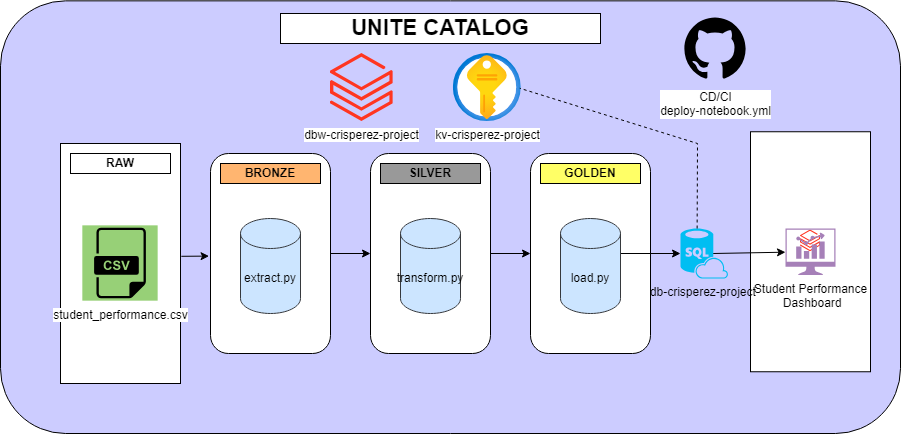

The diagram above was exported from draw.io. Its source (the exported page's mxGraphModel, read from the mxfile embedded in the PNG):
<mxGraphModel dx="1917" dy="549" grid="1" gridSize="10" guides="1" tooltips="1" connect="1" arrows="1" fold="1" page="1" pageScale="1" pageWidth="827" pageHeight="1169" math="0" shadow="0" adaptiveColors="none">
  <root>
    <mxCell id="0" />
    <mxCell id="1" parent="0" />
    <mxCell id="CZFCwUEubJAIMdJFYyIH-27" value="" style="rounded=1;whiteSpace=wrap;html=1;fillColor=#CCCCFF;" vertex="1" parent="1">
      <mxGeometry x="-30" y="27.35" width="900" height="432.65" as="geometry" />
    </mxCell>
    <mxCell id="CZFCwUEubJAIMdJFYyIH-1" value="" style="rounded=1;whiteSpace=wrap;html=1;" vertex="1" parent="1">
      <mxGeometry x="180" y="180" width="120" height="200" as="geometry" />
    </mxCell>
    <mxCell id="CZFCwUEubJAIMdJFYyIH-3" value="" style="rounded=1;whiteSpace=wrap;html=1;" vertex="1" parent="1">
      <mxGeometry x="340" y="180" width="120" height="200" as="geometry" />
    </mxCell>
    <mxCell id="CZFCwUEubJAIMdJFYyIH-4" value="" style="rounded=1;whiteSpace=wrap;html=1;" vertex="1" parent="1">
      <mxGeometry x="500" y="180" width="120" height="200" as="geometry" />
    </mxCell>
    <mxCell id="CZFCwUEubJAIMdJFYyIH-6" value="" style="rounded=0;whiteSpace=wrap;html=1;" vertex="1" parent="1">
      <mxGeometry x="30" y="170" width="120" height="240" as="geometry" />
    </mxCell>
    <mxCell id="CZFCwUEubJAIMdJFYyIH-7" value="" style="rounded=0;whiteSpace=wrap;html=1;" vertex="1" parent="1">
      <mxGeometry x="720" y="158.25" width="120" height="240" as="geometry" />
    </mxCell>
    <mxCell id="CZFCwUEubJAIMdJFYyIH-12" value="extract.py" style="shape=cylinder3;whiteSpace=wrap;html=1;boundedLbl=1;backgroundOutline=1;size=15;fillColor=#cce5ff;strokeColor=#36393d;" vertex="1" parent="1">
      <mxGeometry x="210" y="245" width="60" height="95" as="geometry" />
    </mxCell>
    <mxCell id="CZFCwUEubJAIMdJFYyIH-18" value="dbw-crisperez-project" style="image;aspect=fixed;html=1;points=[];align=center;fontSize=12;image=img/lib/azure2/analytics/Azure_Databricks.svg;" vertex="1" parent="1">
      <mxGeometry x="300" y="80" width="62.8" height="68" as="geometry" />
    </mxCell>
    <mxCell id="CZFCwUEubJAIMdJFYyIH-19" value="kv-crisperez-project" style="image;aspect=fixed;html=1;points=[];align=center;fontSize=12;image=img/lib/azure2/security/Key_Vaults.svg;" vertex="1" parent="1">
      <mxGeometry x="422.8" y="80" width="68" height="68" as="geometry" />
    </mxCell>
    <mxCell id="CZFCwUEubJAIMdJFYyIH-20" value="db-crisperez-project&amp;nbsp;" style="verticalLabelPosition=bottom;html=1;verticalAlign=top;align=center;strokeColor=none;fillColor=#00BEF2;shape=mxgraph.azure.sql_database_sql_azure;" vertex="1" parent="1">
      <mxGeometry x="650" y="254.99999999999997" width="47.5" height="50" as="geometry" />
    </mxCell>
    <mxCell id="CZFCwUEubJAIMdJFYyIH-24" value="" style="image;aspect=fixed;html=1;points=[];align=center;fontSize=12;image=img/lib/azure2/analytics/Azure_Databricks.svg;" vertex="1" parent="1">
      <mxGeometry x="770" y="256.52" width="20" height="21.65" as="geometry" />
    </mxCell>
    <mxCell id="CZFCwUEubJAIMdJFYyIH-25" value="&lt;font style=&quot;color: rgb(0, 0, 0);&quot;&gt;Student Performance&lt;/font&gt;&lt;div style=&quot;color: rgb(255, 255, 255);&quot;&gt;&lt;font style=&quot;color: rgb(0, 0, 0);&quot;&gt;&amp;nbsp;Dashboard&lt;/font&gt;&lt;/div&gt;" style="sketch=0;pointerEvents=1;shadow=0;dashed=0;html=1;strokeColor=none;fillColor=#A680B8;aspect=fixed;labelPosition=center;verticalLabelPosition=bottom;verticalAlign=top;align=center;outlineConnect=0;shape=mxgraph.vvd.nsx_dashboard;" vertex="1" parent="1">
      <mxGeometry x="755" y="254.99999999999997" width="50" height="46.5" as="geometry" />
    </mxCell>
    <mxCell id="CZFCwUEubJAIMdJFYyIH-28" value="BRONZE" style="rounded=0;whiteSpace=wrap;html=1;fillColor=#FFB570;fontStyle=1" vertex="1" parent="1">
      <mxGeometry x="190" y="190" width="100" height="20" as="geometry" />
    </mxCell>
    <mxCell id="CZFCwUEubJAIMdJFYyIH-30" value="SILVER" style="rounded=0;whiteSpace=wrap;html=1;fillColor=#999999;fontStyle=1" vertex="1" parent="1">
      <mxGeometry x="350" y="190" width="100" height="20" as="geometry" />
    </mxCell>
    <mxCell id="CZFCwUEubJAIMdJFYyIH-31" value="GOLDEN" style="rounded=0;whiteSpace=wrap;html=1;fillColor=#FFFF66;fontStyle=1" vertex="1" parent="1">
      <mxGeometry x="510" y="190" width="100" height="20" as="geometry" />
    </mxCell>
    <mxCell id="CZFCwUEubJAIMdJFYyIH-32" value="student_performance.csv" style="shape=image;html=1;verticalAlign=top;verticalLabelPosition=bottom;labelBackgroundColor=#ffffff;imageAspect=0;aspect=fixed;image=https://icons.diagrams.net/icon-cache1/Dompicon_Glyph_File_Format_2-2630/file-csv-format-type-1406.svg;imageBackground=#97D077;" vertex="1" parent="1">
      <mxGeometry x="52.33" y="252.33999999999997" width="75.33" height="75.33" as="geometry" />
    </mxCell>
    <mxCell id="CZFCwUEubJAIMdJFYyIH-35" value="RAW" style="rounded=0;whiteSpace=wrap;html=1;fontStyle=1" vertex="1" parent="1">
      <mxGeometry x="40" y="180" width="100" height="20" as="geometry" />
    </mxCell>
    <mxCell id="CZFCwUEubJAIMdJFYyIH-36" value="&lt;font style=&quot;font-size: 22px;&quot;&gt;UNITE CATALOG&lt;/font&gt;" style="rounded=0;whiteSpace=wrap;html=1;fontStyle=1" vertex="1" parent="1">
      <mxGeometry x="250" y="40" width="320" height="30" as="geometry" />
    </mxCell>
    <mxCell id="CZFCwUEubJAIMdJFYyIH-38" value="CD/CI&lt;div&gt;deploy-notebook.yml&lt;/div&gt;" style="shape=image;html=1;verticalAlign=top;verticalLabelPosition=bottom;labelBackgroundColor=#ffffff;imageAspect=0;aspect=fixed;image=https://icons.diagrams.net/icon-cache1/Ionicons-2627/icon-social-github-1402.svg" vertex="1" parent="1">
      <mxGeometry x="650" y="40" width="70" height="70" as="geometry" />
    </mxCell>
    <mxCell id="CZFCwUEubJAIMdJFYyIH-39" value="" style="endArrow=classic;html=1;rounded=0;exitX=1;exitY=0.5;exitDx=0;exitDy=0;entryX=0;entryY=0.5;entryDx=0;entryDy=0;" edge="1" parent="1" source="CZFCwUEubJAIMdJFYyIH-1" target="CZFCwUEubJAIMdJFYyIH-3">
      <mxGeometry width="50" height="50" relative="1" as="geometry">
        <mxPoint x="390" y="300" as="sourcePoint" />
        <mxPoint x="440" y="250" as="targetPoint" />
      </mxGeometry>
    </mxCell>
    <mxCell id="CZFCwUEubJAIMdJFYyIH-40" value="" style="endArrow=classic;html=1;rounded=0;exitX=1;exitY=0.5;exitDx=0;exitDy=0;entryX=0;entryY=0.5;entryDx=0;entryDy=0;" edge="1" parent="1" source="CZFCwUEubJAIMdJFYyIH-3" target="CZFCwUEubJAIMdJFYyIH-4">
      <mxGeometry width="50" height="50" relative="1" as="geometry">
        <mxPoint x="460" y="380" as="sourcePoint" />
        <mxPoint x="500" y="380" as="targetPoint" />
      </mxGeometry>
    </mxCell>
    <mxCell id="CZFCwUEubJAIMdJFYyIH-41" value="" style="endArrow=classic;html=1;rounded=0;exitX=1;exitY=0.5;exitDx=0;exitDy=0;entryX=0;entryY=0.5;entryDx=0;entryDy=0;exitPerimeter=0;entryPerimeter=0;" edge="1" parent="1" target="CZFCwUEubJAIMdJFYyIH-20">
      <mxGeometry width="50" height="50" relative="1" as="geometry">
        <mxPoint x="580" y="280" as="sourcePoint" />
        <mxPoint x="670" y="400" as="targetPoint" />
      </mxGeometry>
    </mxCell>
    <mxCell id="CZFCwUEubJAIMdJFYyIH-42" value="" style="endArrow=classic;html=1;rounded=0;exitX=0.69;exitY=0.5;exitDx=0;exitDy=0;exitPerimeter=0;" edge="1" parent="1" source="CZFCwUEubJAIMdJFYyIH-20" target="CZFCwUEubJAIMdJFYyIH-25">
      <mxGeometry width="50" height="50" relative="1" as="geometry">
        <mxPoint x="670" y="380" as="sourcePoint" />
        <mxPoint x="710" y="380" as="targetPoint" />
      </mxGeometry>
    </mxCell>
    <mxCell id="CZFCwUEubJAIMdJFYyIH-43" value="" style="endArrow=classic;html=1;rounded=0;exitX=1.007;exitY=0.47;exitDx=0;exitDy=0;entryX=-0.012;entryY=0.513;entryDx=0;entryDy=0;exitPerimeter=0;entryPerimeter=0;" edge="1" parent="1" source="CZFCwUEubJAIMdJFYyIH-6" target="CZFCwUEubJAIMdJFYyIH-1">
      <mxGeometry width="50" height="50" relative="1" as="geometry">
        <mxPoint x="160" y="380" as="sourcePoint" />
        <mxPoint x="200" y="380" as="targetPoint" />
      </mxGeometry>
    </mxCell>
    <mxCell id="CZFCwUEubJAIMdJFYyIH-44" style="edgeStyle=orthogonalEdgeStyle;rounded=0;orthogonalLoop=1;jettySize=auto;html=1;exitX=0.5;exitY=1;exitDx=0;exitDy=0;" edge="1" parent="1" source="CZFCwUEubJAIMdJFYyIH-35" target="CZFCwUEubJAIMdJFYyIH-35">
      <mxGeometry relative="1" as="geometry" />
    </mxCell>
    <mxCell id="CZFCwUEubJAIMdJFYyIH-47" value="transform.py" style="shape=cylinder3;whiteSpace=wrap;html=1;boundedLbl=1;backgroundOutline=1;size=15;fillColor=#cce5ff;strokeColor=#36393d;" vertex="1" parent="1">
      <mxGeometry x="370" y="245" width="60" height="95" as="geometry" />
    </mxCell>
    <mxCell id="CZFCwUEubJAIMdJFYyIH-48" value="load.py" style="shape=cylinder3;whiteSpace=wrap;html=1;boundedLbl=1;backgroundOutline=1;size=15;fillColor=#cce5ff;strokeColor=#36393d;" vertex="1" parent="1">
      <mxGeometry x="530" y="245" width="60" height="95" as="geometry" />
    </mxCell>
    <mxCell id="CZFCwUEubJAIMdJFYyIH-50" value="" style="endArrow=none;dashed=1;html=1;rounded=0;entryX=0.977;entryY=0.511;entryDx=0;entryDy=0;entryPerimeter=0;exitX=0.35;exitY=0;exitDx=0;exitDy=0;exitPerimeter=0;" edge="1" parent="1" source="CZFCwUEubJAIMdJFYyIH-20" target="CZFCwUEubJAIMdJFYyIH-19">
      <mxGeometry width="50" height="50" relative="1" as="geometry">
        <mxPoint x="410" y="290" as="sourcePoint" />
        <mxPoint x="460" y="240" as="targetPoint" />
        <Array as="points">
          <mxPoint x="667" y="170" />
        </Array>
      </mxGeometry>
    </mxCell>
  </root>
</mxGraphModel>